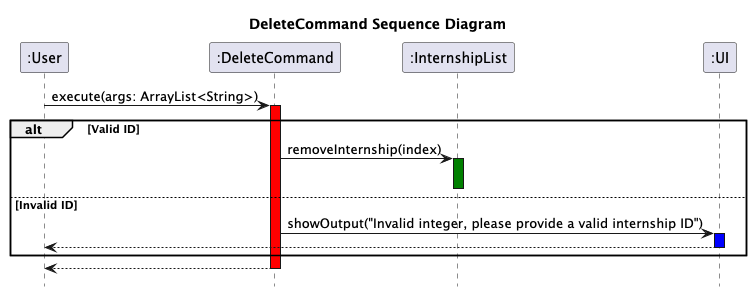

The diagram above was rendered by PlantUML. Its source (embedded in the PNG):
@startuml
title DeleteCommand Sequence Diagram
hide footbox

":User" -> ":DeleteCommand": execute(args: ArrayList<String>)
activate ":DeleteCommand" #red
alt Valid ID
    ":DeleteCommand" -> ":InternshipList": removeInternship(index)
    activate ":InternshipList" #green
    deactivate ":InternshipList" #green
else Invalid ID
    ":DeleteCommand" -> ":UI": showOutput("Invalid integer, please provide a valid internship ID")
    activate ":UI" #blue
    ":UI"-->":User"
    deactivate ":UI"
end
return
@enduml